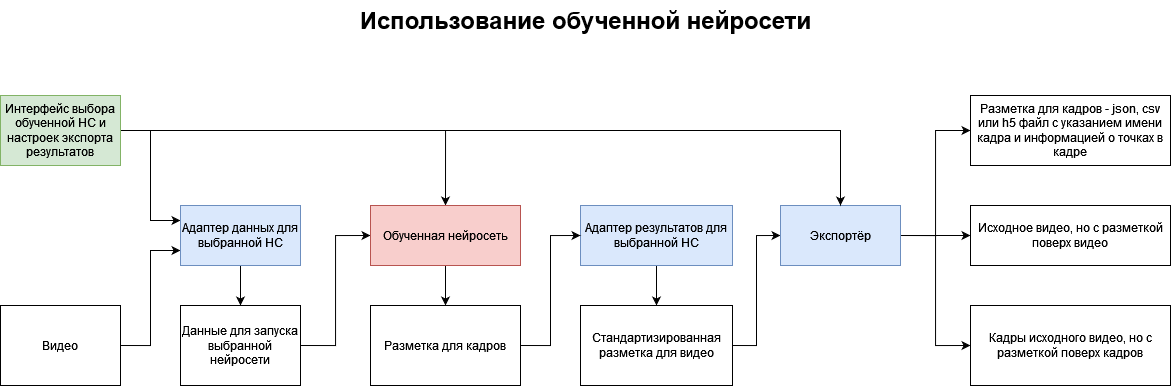

The diagram above was exported from draw.io. Its source (the exported page's mxGraphModel, read from the mxfile embedded in the PNG):
<mxGraphModel dx="2193" dy="745" grid="1" gridSize="10" guides="1" tooltips="1" connect="1" arrows="1" fold="1" page="1" pageScale="1" pageWidth="827" pageHeight="1169" math="0" shadow="0">
  <root>
    <mxCell id="0" />
    <mxCell id="1" parent="0" />
    <mxCell id="hxF2vPq52kFR9Y8CTW52-1" value="&lt;font style=&quot;font-size: 24px;&quot;&gt;&lt;b&gt;Использование обученной нейросети&lt;br&gt;&lt;/b&gt;&lt;/font&gt;" style="text;html=1;align=center;verticalAlign=middle;resizable=0;points=[];autosize=1;strokeColor=none;fillColor=none;" parent="1" vertex="1">
      <mxGeometry x="174" y="25" width="480" height="40" as="geometry" />
    </mxCell>
    <mxCell id="CGpeBiHoGqbjNqtF_wRx-26" style="edgeStyle=orthogonalEdgeStyle;rounded=0;orthogonalLoop=1;jettySize=auto;html=1;exitX=0.5;exitY=1;exitDx=0;exitDy=0;entryX=0.5;entryY=0;entryDx=0;entryDy=0;" edge="1" parent="1" source="NL1R8xVZuRAUUl1Y_O-7-6" target="-GLunfhePwp4eWIpQbo1-1">
      <mxGeometry relative="1" as="geometry" />
    </mxCell>
    <mxCell id="NL1R8xVZuRAUUl1Y_O-7-6" value="Адаптер результатов для выбранной НС" style="rounded=0;whiteSpace=wrap;html=1;fillColor=#dae8fc;strokeColor=#6c8ebf;" parent="1" vertex="1">
      <mxGeometry x="409" y="230" width="152" height="60" as="geometry" />
    </mxCell>
    <mxCell id="CGpeBiHoGqbjNqtF_wRx-27" style="edgeStyle=orthogonalEdgeStyle;rounded=0;orthogonalLoop=1;jettySize=auto;html=1;exitX=1;exitY=0.5;exitDx=0;exitDy=0;entryX=0;entryY=0.5;entryDx=0;entryDy=0;" edge="1" parent="1" source="-GLunfhePwp4eWIpQbo1-1" target="kSJOwG6WVkI_Q1WRub1C-1">
      <mxGeometry relative="1" as="geometry" />
    </mxCell>
    <mxCell id="-GLunfhePwp4eWIpQbo1-1" value="Стандартизированная разметка для видео" style="rounded=0;whiteSpace=wrap;html=1;" parent="1" vertex="1">
      <mxGeometry x="409" y="330" width="152" height="80" as="geometry" />
    </mxCell>
    <mxCell id="CGpeBiHoGqbjNqtF_wRx-31" style="edgeStyle=orthogonalEdgeStyle;rounded=0;orthogonalLoop=1;jettySize=auto;html=1;exitX=1;exitY=0.5;exitDx=0;exitDy=0;entryX=0;entryY=0.5;entryDx=0;entryDy=0;" edge="1" parent="1" source="kSJOwG6WVkI_Q1WRub1C-1" target="bNKeokJ3AjrqqS__Jwef-1">
      <mxGeometry relative="1" as="geometry" />
    </mxCell>
    <mxCell id="CGpeBiHoGqbjNqtF_wRx-32" style="edgeStyle=orthogonalEdgeStyle;rounded=0;orthogonalLoop=1;jettySize=auto;html=1;exitX=1;exitY=0.5;exitDx=0;exitDy=0;entryX=0;entryY=0.5;entryDx=0;entryDy=0;" edge="1" parent="1" source="kSJOwG6WVkI_Q1WRub1C-1" target="kSJOwG6WVkI_Q1WRub1C-3">
      <mxGeometry relative="1" as="geometry" />
    </mxCell>
    <mxCell id="CGpeBiHoGqbjNqtF_wRx-33" style="edgeStyle=orthogonalEdgeStyle;rounded=0;orthogonalLoop=1;jettySize=auto;html=1;exitX=1;exitY=0.5;exitDx=0;exitDy=0;entryX=0;entryY=0.5;entryDx=0;entryDy=0;" edge="1" parent="1" source="kSJOwG6WVkI_Q1WRub1C-1" target="bNKeokJ3AjrqqS__Jwef-3">
      <mxGeometry relative="1" as="geometry" />
    </mxCell>
    <mxCell id="kSJOwG6WVkI_Q1WRub1C-1" value="Экспортёр" style="rounded=0;whiteSpace=wrap;html=1;fillColor=#dae8fc;strokeColor=#6c8ebf;" parent="1" vertex="1">
      <mxGeometry x="609" y="230" width="120" height="60" as="geometry" />
    </mxCell>
    <mxCell id="kSJOwG6WVkI_Q1WRub1C-3" value="Разметка для кадров - json, csv или h5 файл с указанием имени кадра и информацией о точках в кадре" style="rounded=0;whiteSpace=wrap;html=1;" parent="1" vertex="1">
      <mxGeometry x="799" y="120" width="200" height="70" as="geometry" />
    </mxCell>
    <mxCell id="bNKeokJ3AjrqqS__Jwef-1" value="Исходное видео, но с разметкой поверх видео" style="rounded=0;whiteSpace=wrap;html=1;" parent="1" vertex="1">
      <mxGeometry x="799" y="230" width="200" height="60" as="geometry" />
    </mxCell>
    <mxCell id="bNKeokJ3AjrqqS__Jwef-3" value="Кадры исходного видео, но с разметкой поверх кадров" style="rounded=0;whiteSpace=wrap;html=1;" parent="1" vertex="1">
      <mxGeometry x="799" y="330" width="200" height="80" as="geometry" />
    </mxCell>
    <mxCell id="CGpeBiHoGqbjNqtF_wRx-30" style="edgeStyle=orthogonalEdgeStyle;rounded=0;orthogonalLoop=1;jettySize=auto;html=1;exitX=1;exitY=0.5;exitDx=0;exitDy=0;entryX=0;entryY=0.75;entryDx=0;entryDy=0;" edge="1" parent="1" source="CGpeBiHoGqbjNqtF_wRx-1" target="CGpeBiHoGqbjNqtF_wRx-3">
      <mxGeometry relative="1" as="geometry" />
    </mxCell>
    <mxCell id="CGpeBiHoGqbjNqtF_wRx-1" value="Видео" style="rounded=0;whiteSpace=wrap;html=1;" vertex="1" parent="1">
      <mxGeometry x="-171" y="330" width="120" height="80" as="geometry" />
    </mxCell>
    <mxCell id="CGpeBiHoGqbjNqtF_wRx-23" style="edgeStyle=orthogonalEdgeStyle;rounded=0;orthogonalLoop=1;jettySize=auto;html=1;exitX=1;exitY=0.5;exitDx=0;exitDy=0;entryX=0.5;entryY=0;entryDx=0;entryDy=0;" edge="1" parent="1" source="CGpeBiHoGqbjNqtF_wRx-2" target="CGpeBiHoGqbjNqtF_wRx-19">
      <mxGeometry relative="1" as="geometry" />
    </mxCell>
    <mxCell id="CGpeBiHoGqbjNqtF_wRx-28" style="edgeStyle=orthogonalEdgeStyle;rounded=0;orthogonalLoop=1;jettySize=auto;html=1;exitX=1;exitY=0.5;exitDx=0;exitDy=0;entryX=0.5;entryY=0;entryDx=0;entryDy=0;" edge="1" parent="1" source="CGpeBiHoGqbjNqtF_wRx-2" target="kSJOwG6WVkI_Q1WRub1C-1">
      <mxGeometry relative="1" as="geometry" />
    </mxCell>
    <mxCell id="CGpeBiHoGqbjNqtF_wRx-29" style="edgeStyle=orthogonalEdgeStyle;rounded=0;orthogonalLoop=1;jettySize=auto;html=1;exitX=1;exitY=0.5;exitDx=0;exitDy=0;entryX=0;entryY=0.25;entryDx=0;entryDy=0;" edge="1" parent="1" source="CGpeBiHoGqbjNqtF_wRx-2" target="CGpeBiHoGqbjNqtF_wRx-3">
      <mxGeometry relative="1" as="geometry" />
    </mxCell>
    <mxCell id="CGpeBiHoGqbjNqtF_wRx-2" value="&lt;div&gt;Интерфейс выбора обученной НС и настроек экспорта результатов&lt;/div&gt;" style="rounded=0;whiteSpace=wrap;html=1;fillColor=#d5e8d4;strokeColor=#82b366;" vertex="1" parent="1">
      <mxGeometry x="-171" y="120" width="120" height="70" as="geometry" />
    </mxCell>
    <mxCell id="CGpeBiHoGqbjNqtF_wRx-16" style="edgeStyle=orthogonalEdgeStyle;rounded=0;orthogonalLoop=1;jettySize=auto;html=1;exitX=0.5;exitY=1;exitDx=0;exitDy=0;entryX=0.5;entryY=0;entryDx=0;entryDy=0;" edge="1" parent="1" source="CGpeBiHoGqbjNqtF_wRx-3" target="CGpeBiHoGqbjNqtF_wRx-15">
      <mxGeometry relative="1" as="geometry" />
    </mxCell>
    <mxCell id="CGpeBiHoGqbjNqtF_wRx-3" value="Адаптер данных для выбранной НС" style="rounded=0;whiteSpace=wrap;html=1;fillColor=#dae8fc;strokeColor=#6c8ebf;" vertex="1" parent="1">
      <mxGeometry x="9" y="230" width="120" height="60" as="geometry" />
    </mxCell>
    <mxCell id="CGpeBiHoGqbjNqtF_wRx-20" style="edgeStyle=orthogonalEdgeStyle;rounded=0;orthogonalLoop=1;jettySize=auto;html=1;exitX=1;exitY=0.5;exitDx=0;exitDy=0;entryX=0;entryY=0.5;entryDx=0;entryDy=0;" edge="1" parent="1" source="CGpeBiHoGqbjNqtF_wRx-15" target="CGpeBiHoGqbjNqtF_wRx-19">
      <mxGeometry relative="1" as="geometry" />
    </mxCell>
    <mxCell id="CGpeBiHoGqbjNqtF_wRx-15" value="Данные для запуска выбранной нейросети" style="rounded=0;whiteSpace=wrap;html=1;" vertex="1" parent="1">
      <mxGeometry x="9" y="330" width="120" height="80" as="geometry" />
    </mxCell>
    <mxCell id="CGpeBiHoGqbjNqtF_wRx-22" style="edgeStyle=orthogonalEdgeStyle;rounded=0;orthogonalLoop=1;jettySize=auto;html=1;exitX=0.5;exitY=1;exitDx=0;exitDy=0;entryX=0.5;entryY=0;entryDx=0;entryDy=0;" edge="1" parent="1" source="CGpeBiHoGqbjNqtF_wRx-19" target="CGpeBiHoGqbjNqtF_wRx-21">
      <mxGeometry relative="1" as="geometry" />
    </mxCell>
    <mxCell id="CGpeBiHoGqbjNqtF_wRx-19" value="Обученная нейросеть" style="rounded=0;whiteSpace=wrap;html=1;fillColor=#f8cecc;strokeColor=#b85450;" vertex="1" parent="1">
      <mxGeometry x="199" y="230" width="150" height="60" as="geometry" />
    </mxCell>
    <mxCell id="CGpeBiHoGqbjNqtF_wRx-24" style="edgeStyle=orthogonalEdgeStyle;rounded=0;orthogonalLoop=1;jettySize=auto;html=1;exitX=1;exitY=0.5;exitDx=0;exitDy=0;entryX=0;entryY=0.5;entryDx=0;entryDy=0;" edge="1" parent="1" source="CGpeBiHoGqbjNqtF_wRx-21" target="NL1R8xVZuRAUUl1Y_O-7-6">
      <mxGeometry relative="1" as="geometry" />
    </mxCell>
    <mxCell id="CGpeBiHoGqbjNqtF_wRx-21" value="Разметка для кадров" style="rounded=0;whiteSpace=wrap;html=1;" vertex="1" parent="1">
      <mxGeometry x="199" y="330" width="150" height="80" as="geometry" />
    </mxCell>
  </root>
</mxGraphModel>